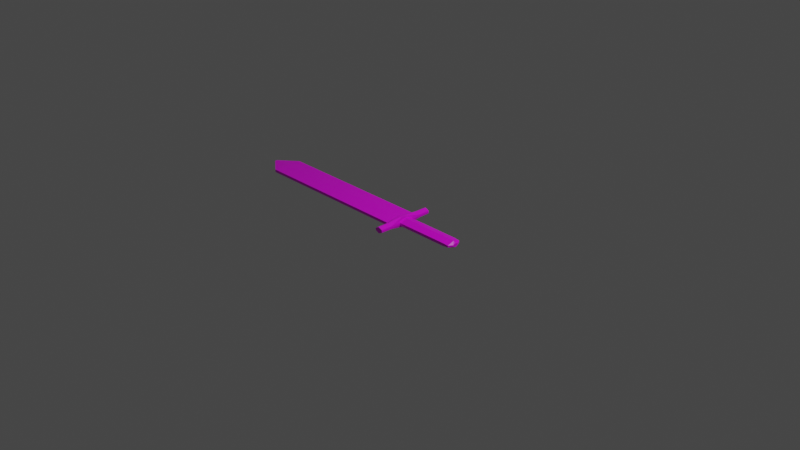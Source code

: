 # Source: wooden_sword.blend  (saved by Blender 2.80.75; exported with 4.5.12 LTS)
import bpy
from mathutils import Matrix  # noqa: F401  (used for matrix-valued properties, if any)

bpy.ops.wm.read_factory_settings(use_empty=True)
scene = bpy.context.scene
scene.name = 'Scene'

# ---- collections
col_collection = bpy.data.collections.new('Collection'); scene.collection.children.link(col_collection)

# ---- images (referenced by path relative to the original .blend; pixels are not part of the script)
import os
ASSET_DIR = os.environ.get("B2B_ASSET_DIR", "")  # directory of the original .blend (textures are referenced by path, not embedded)
HERE = os.path.dirname(os.path.abspath(__file__))  # packed textures are extracted next to this script under _unpacked/

def load_image(name, relpath, width, height, colorspace="sRGB"):
    """Load a texture the original file referenced (path relative to the .blend, or extracted next to this script)."""
    p = next((c for c in (os.path.join(HERE, relpath), os.path.join(ASSET_DIR, relpath)) if relpath and os.path.exists(c)), "")
    if p:
        img = bpy.data.images.load(p, check_existing=True)
        img.name = name
    else:  # same state as the original file: an image datablock whose file is absent (Cycles renders it pink)
        img = bpy.data.images.new(name, width, height)
        img.source = "FILE"
        img.filepath = "//" + (relpath or name)
    img.colorspace_settings.name = colorspace
    return img
img_wood_texture_png = load_image('wood_texture.png', 'wood_texture.png', 1024, 1024, 'sRGB')

# ---- materials (node trees are filled in below, after node groups)
mat_material = bpy.data.materials.new('Material')
mat_material.alpha_threshold = 0.0
mat_material.use_transparent_shadow = False
mat_material.line_color = (0.0, 0.0, 0.0, 1.0)

# ---- material node trees
mat_material.use_nodes = True; mat_material.node_tree.nodes.clear()
_N = mat_material.node_tree.nodes; _L = mat_material.node_tree.links
n0 = _N.new('ShaderNodeOutputMaterial'); n0.name = 'Material Output'; n0.location = (300, 300)
n1 = _N.new('ShaderNodeBsdfPrincipled'); n1.name = 'Principled BSDF'; n1.location = (10, 300)
n1.distribution = 'GGX'
n1.subsurface_method = 'BURLEY'
n1.inputs[2].default_value = 0.4
n1.inputs[3].default_value = 1.45
n1.inputs[27].default_value = (0.0, 0.0, 0.0, 1.0)
n1.inputs[28].default_value = 1.0
n2 = _N.new('ShaderNodeTexImage'); n2.name = 'Image Texture'; n2.location = (-280, 280)
n2.image = img_wood_texture_png
_L.new(n1.outputs[0], n0.inputs[0])
_L.new(n2.outputs[0], n1.inputs[0])
n0.is_active_output = True

# ---- world
world_world = bpy.data.worlds.new('World'); scene.world = world_world
world_world.use_nodes = True; world_world.node_tree.nodes.clear()
_N = world_world.node_tree.nodes; _L = world_world.node_tree.links
n0 = _N.new('ShaderNodeOutputWorld'); n0.name = 'World Output'; n0.location = (300, 300)
n1 = _N.new('ShaderNodeBackground'); n1.name = 'Background'; n1.location = (10, 300)
n1.inputs[0].default_value = (0.05088, 0.05088, 0.05088, 1.0)
_L.new(n1.outputs[0], n0.inputs[0])
n0.is_active_output = True
world_world.color = (0.05088, 0.05088, 0.05088)
world_world.use_sun_shadow = False
world_world.sun_shadow_jitter_overblur = 0.0

# ---- cameras
cam_camera = bpy.data.cameras.new('Camera')
cam_camera.clip_end = 100.0
cam_camera.ortho_scale = 7.314

# ---- lights
light_light = bpy.data.lights.new('Light', 'POINT')
light_light.transmission_factor = 0.0
light_light.energy = 1000.0
light_light.shadow_soft_size = 0.1
light_light.shadow_maximum_resolution = 0.006
light_light.use_absolute_resolution = True

# ---- meshes
me_cube = bpy.data.meshes.new('Cube')
me_cube.from_pydata([(0.003797, -0.0003032, 0.02045), (0.003797, 0.02922, -0.01534), (0.003797, -0.1705, 0.01555), (0.003797, -0.1734, 0.0003832), (-1.824, -0.0003032, 0.02045), (-1.824, -0.0003032, -0.01534), (-1.824, -0.1705, 0.01555), (-1.824, -0.1705, 0.0003832), (-2.03, -0.001753, -0.001608), (-2.03, -0.01527, -0.001608), (-2.03, -0.01527, 0.00912), (-2.03, -0.001753, 0.01105), (0.005506, -0.0003032, 0.04283), (0.005506, -0.0003032, 0.0003832), (0.01173, -0.2, 0.01604), (0.005506, -0.2029, 0.0003832), (0.04908, -0.0003032, 0.0477), (0.07572, -0.0003032, 0.006687), (0.04908, -0.2, 0.03492), (0.05371, -0.2, 0.006687), (0.0934, -0.0003032, 0.04823), (0.0934, -0.0003032, 0.0003832), (0.09631, -0.2, 0.01554), (0.09849, -0.2, 0.0003832), (0.01173, -0.3255, 0.01604), (0.002112, -0.3255, 0.0003832), (0.04908, -0.3255, 0.03492), (0.04908, -0.3255, 0.0006271), (0.0934, -0.3255, 0.01554), (0.09651, -0.3255, 0.0003832), (0.09585, 3.515e-05, 0.03908), (0.09585, -0.0003032, 0.0003832), (0.09991, -0.08135, 0.01554), (0.1024, -0.08135, 0.0003832), (0.6988, 3.515e-05, 0.03908), (0.6988, -0.0003032, 0.0003832), (0.6988, -0.08135, 0.01554), (0.6988, -0.08135, 0.0003832), (0.7674, -0.001376, 0.03663), (0.7674, -0.0003032, 0.0003832), (0.7674, -0.07853, 0.01064), (0.7674, -0.07853, -0.001205), (0.7946, 0.0007269, 0.02256), (0.7946, 0.0007269, 0.00365), (0.7946, -0.03151, 0.008141), (0.7946, -0.03151, 0.00365)], [], [(0, 4, 6, 2), (3, 2, 6, 7), (5, 7, 9, 8), (5, 1, 3, 7), (2, 3, 15, 14), (5, 4, 0, 1), (9, 10, 11, 8), (6, 4, 11, 10), (4, 5, 8, 11), (7, 6, 10, 9), (12, 14, 18, 16), (1, 0, 12, 13), (3, 1, 13, 15), (0, 2, 14, 12), (16, 18, 22, 20), (13, 12, 16, 17), (15, 13, 17, 19), (15, 19, 27, 25), (23, 21, 31, 33), (17, 16, 20, 21), (19, 17, 21, 23), (23, 22, 28, 29), (24, 25, 27, 26), (26, 27, 29, 28), (22, 18, 26, 28), (19, 23, 29, 27), (14, 15, 25, 24), (18, 14, 24, 26), (33, 31, 35, 37), (22, 23, 33, 32), (20, 22, 32, 30), (21, 20, 30, 31), (34, 36, 40, 38), (32, 33, 37, 36), (30, 32, 36, 34), (31, 30, 34, 35), (38, 40, 44, 42), (35, 34, 38, 39), (37, 35, 39, 41), (36, 37, 41, 40), (43, 42, 44, 45), (39, 38, 42, 43), (41, 39, 43, 45), (40, 41, 45, 44)])
_uv = me_cube.uv_layers.new(name='UVMap')
_uv.uv.foreach_set('vector', [0.4303, 0.8715, 0.4303, 0.1351, 0.5714, 0.1352, 0.5714, 0.8716, 0.894, 0.9992, 0.8786, 0.9992, 0.8786, 0.1007, 0.894, 0.1007, 0.1695, 0.233, 0.0458, 0.233, 0.1585, 0.1604, 0.1683, 0.1604, 0.1695, 0.233, 0.1912, 0.8764, 0.04396, 0.8764, 0.0458, 0.233, 0.4976, 0.6128, 0.483, 0.6107, 0.4857, 0.5962, 0.5024, 0.5982, 0.7454, 0.8987, 0.7091, 0.8987, 0.7076, 0.0002451, 0.7454, 0.0, 0.8145, 0.3901, 0.804, 0.3901, 0.8021, 0.3834, 0.8145, 0.3835, 0.5714, 0.1352, 0.4303, 0.1351, 0.4324, 0.05203, 0.4437, 0.05202, 0.7091, 0.8987, 0.7454, 0.8987, 0.7316, 1.0, 0.7188, 1.0, 0.894, 0.1007, 0.8786, 0.1007, 0.8821, 0.0, 0.893, 1.055e-06, 0.4424, 0.5362, 0.4459, 0.4372, 0.4842, 0.4379, 0.4867, 0.5362, 0.8021, 0.4575, 0.7679, 0.4419, 0.7454, 0.4413, 0.7883, 0.4426, 0.8, 0.3578, 0.8021, 0.4575, 0.7883, 0.4426, 0.8021, 0.3433, 0.4896, 0.6963, 0.4976, 0.6128, 0.5024, 0.5982, 0.5119, 0.6972, 0.4867, 0.5362, 0.4842, 0.4379, 0.5317, 0.4366, 0.5317, 0.5359, 0.3964, 0.6794, 0.3534, 0.6793, 0.3485, 0.6579, 0.3901, 0.6448, 0.4774, 0.009494, 0.6828, 0.009617, 0.6827, 0.04413, 0.4802, 0.03319, 0.4774, 0.009494, 0.4802, 0.03319, 0.353, 0.03084, 0.353, 0.007751, 0.4802, 0.05521, 0.6827, 0.05283, 0.6827, 0.05403, 0.6005, 0.05722, 0.3901, 0.6448, 0.3485, 0.6579, 0.348, 0.6361, 0.3964, 0.6361, 0.4802, 0.03319, 0.6827, 0.04413, 0.6827, 0.05283, 0.4802, 0.05521, 0.4547, 0.6361, 0.4701, 0.6354, 0.483, 0.6967, 0.4676, 0.6974, 0.3671, 0.6841, 0.383, 0.6794, 0.3828, 0.7025, 0.348, 0.7024, 0.348, 0.7024, 0.3828, 0.7025, 0.383, 0.7258, 0.3676, 0.7242, 0.5317, 0.4366, 0.4842, 0.4379, 0.4827, 0.3766, 0.5273, 0.3753, 0.4802, 0.03319, 0.4802, 0.05521, 0.3529, 0.05416, 0.353, 0.03084, 0.5024, 0.5982, 0.4857, 0.5962, 0.4941, 0.5362, 0.5119, 0.5367, 0.4842, 0.4379, 0.4459, 0.4372, 0.4445, 0.3758, 0.4827, 0.3766, 0.6005, 0.05722, 0.6827, 0.05403, 0.6819, 0.3505, 0.5998, 0.3504, 0.4701, 0.6354, 0.4547, 0.6361, 0.4424, 0.578, 0.4579, 0.5773, 0.483, 0.5362, 0.4701, 0.6354, 0.4579, 0.5773, 0.4736, 0.5365, 0.3964, 0.6361, 0.348, 0.6361, 0.3573, 0.6349, 0.3964, 0.6349, 0.4003, 1.019, 0.485, 1.019, 0.4827, 1.053, 0.402, 1.053, 0.5331, 0.3753, 0.5484, 0.3765, 0.5471, 0.6697, 0.5317, 0.6697, 0.4003, 0.7229, 0.485, 0.7247, 0.485, 1.019, 0.4003, 1.019, 0.3964, 0.6349, 0.3573, 0.6349, 0.3573, 0.3385, 0.3964, 0.3386, 0.402, 1.053, 0.4827, 1.053, 0.4356, 1.066, 0.4014, 1.066, 0.3964, 0.3386, 0.3573, 0.3385, 0.3597, 0.3048, 0.3964, 0.3048, 0.5998, 0.3504, 0.6819, 0.3505, 0.6819, 0.3842, 0.6025, 0.3842, 0.5317, 0.6697, 0.5471, 0.6697, 0.5484, 0.7035, 0.5364, 0.7035, 0.8212, 0.383, 0.8021, 0.3834, 0.8154, 0.3673, 0.8199, 0.3672, 0.3964, 0.3048, 0.3597, 0.3048, 0.374, 0.2914, 0.3932, 0.2914, 0.6025, 0.3842, 0.6819, 0.3842, 0.6828, 0.3976, 0.6501, 0.3975, 0.8092, 0.3436, 0.8212, 0.3433, 0.8199, 0.3672, 0.8154, 0.3673])
me_cube.materials.append(mat_material)
me_cube.use_remesh_preserve_volume = False
me_cube.use_remesh_preserve_attributes = False
me_cube.use_mirror_vertex_groups = False
me_cube.update()

# ---- objects
ob_cube = bpy.data.objects.new('Cube', me_cube)
ob_light = bpy.data.objects.new('Light', light_light)
ob_camera = bpy.data.objects.new('Camera', cam_camera)

# ---- transforms, parenting, visibility, modifiers, constraints
ob_cube.location = (0.0, 0.0, 0.0)
ob_cube.lock_rotations_4d = False
ob_cube.empty_display_type = 'ARROWS'
ob_cube.lineart.crease_threshold = 0.0
_m = ob_cube.modifiers.new('Mirror', 'MIRROR')
_m.use_axis = (False, True, True)
_m.merge_threshold = 0.01
ob_light.location = (4.076, 1.005, 5.904)
ob_light.rotation_euler = (0.6503, 0.05522, 1.866)
ob_light.lock_rotations_4d = False
ob_light.empty_display_type = 'ARROWS'
ob_light.color = (0.0, 0.0, 0.0, 0.0)
ob_light.lineart.crease_threshold = 0.0
ob_camera.location = (7.359, -6.926, 4.958)
ob_camera.rotation_euler = (1.109, 0.0, 0.8149)
ob_camera.lock_rotations_4d = False
ob_camera.empty_display_type = 'ARROWS'
ob_camera.color = (0.0, 0.0, 0.0, 0.0)
ob_camera.display_type = 'WIRE'
ob_camera.lineart.crease_threshold = 0.0

# ---- collection membership
col_collection.objects.link(ob_cube)
col_collection.objects.link(ob_light)
col_collection.objects.link(ob_camera)

# ---- scene / render settings (as saved in the file)
scene.camera = ob_camera
scene.frame_start = 1; scene.frame_end = 250; scene.frame_set(1)
scene.render.engine = 'BLENDER_EEVEE_NEXT'
scene.cycles.use_denoising = False
scene.cycles.samples = 128
scene.cycles.sampling_pattern = 'TABULATED_SOBOL'
scene.cycles.use_adaptive_sampling = False
scene.cycles.use_light_tree = False
scene.view_settings.view_transform = 'Filmic'
bpy.context.view_layer.update()
